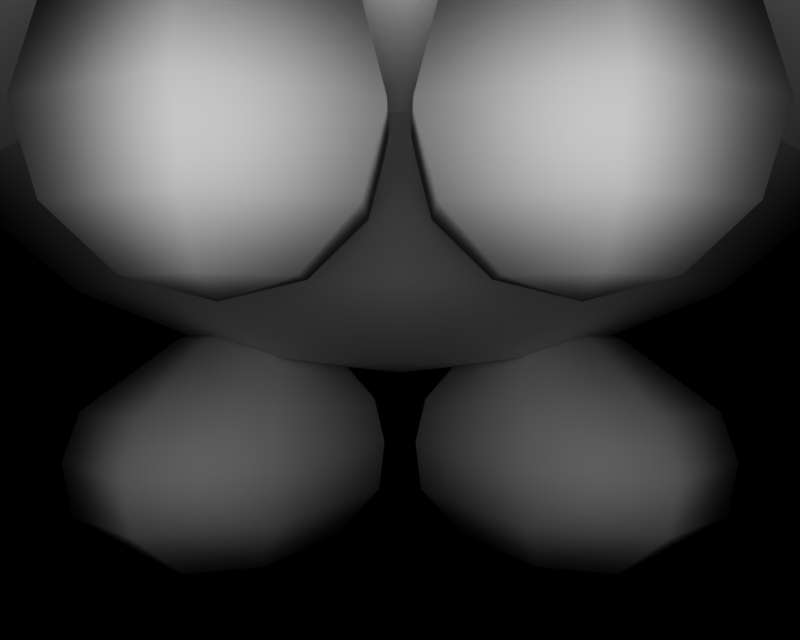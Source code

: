 # Source: BR_Snorunt-Shiny01.blend  (saved by Blender 2.66.1; exported with 4.5.12 LTS)
import bpy
from mathutils import Matrix  # noqa: F401  (used for matrix-valued properties, if any)

bpy.ops.wm.read_factory_settings(use_empty=True)
scene = bpy.context.scene
scene.name = '1'

# ---- collections
col_collection_1 = bpy.data.collections.new('Collection 1'); scene.collection.children.link(col_collection_1)

# ---- materials (node trees are filled in below, after node groups)
mat_mat_4 = bpy.data.materials.new('mat_4')
mat_mat_4.alpha_threshold = 0.0
mat_mat_4.specular_color = (0.5, 0.5, 0.5)
mat_mat_4.roughness = 0.5
mat_mat_2 = bpy.data.materials.new('mat_2')
mat_mat_2.alpha_threshold = 0.0
mat_mat_2.specular_color = (0.5, 0.5, 0.5)
mat_mat_2.roughness = 0.5
mat_mat_0 = bpy.data.materials.new('mat_0')
mat_mat_0.alpha_threshold = 0.0
mat_mat_0.specular_color = (0.5, 0.5, 0.5)
mat_mat_0.roughness = 0.5
mat_mat_3 = bpy.data.materials.new('mat_3')
mat_mat_3.alpha_threshold = 0.0
mat_mat_3.specular_color = (0.5, 0.5, 0.5)
mat_mat_3.roughness = 0.5
mat_mat_1 = bpy.data.materials.new('mat_1')
mat_mat_1.alpha_threshold = 0.0
mat_mat_1.specular_color = (0.5, 0.5, 0.5)
mat_mat_1.roughness = 0.5

# ---- material node trees

# ---- cameras
cam_camera_001 = bpy.data.cameras.new('Camera.001')
cam_camera_001.passepartout_alpha = 0.2
cam_camera_001.clip_end = 100.0
cam_camera_001.lens = 35.0
cam_camera_001.sensor_width = 32.0
cam_camera_001.sensor_height = 18.0
cam_camera_001.show_passepartout = False
cam_camera_001.show_safe_areas = True
cam_camera_001.dof.focus_distance = 0.0
cam_camera_001.dof.aperture_fstop = 128.0

# ---- lights
light_lamp = bpy.data.lights.new('Lamp', 'POINT')
light_lamp.transmission_factor = 0.0
light_lamp.energy = 114.0
light_lamp.shadow_buffer_clip_start = 0.5
light_lamp.shadow_soft_size = 1.0
light_lamp.shadow_maximum_resolution = 0.006
light_lamp.use_absolute_resolution = True
light_lamp.cycles.use_multiple_importance_sampling = False

# ---- meshes
me_yukiwarashi_mat_4 = bpy.data.meshes.new('yukiwarashi_mat_4')
me_yukiwarashi_mat_4.from_pydata([(-1e-06, 3.04, 2.008), (-1.22, 3.945, 1.472), (-1.398, 3.035, 1.637), (-1e-06, 3.945, 1.794), (1.22, 3.945, 1.472), (1.407, 3.032, 1.639)], [], [(0, 1, 2), (0, 3, 1), (3, 0, 4), (0, 5, 4)])
me_yukiwarashi_mat_4.polygons.foreach_set('use_smooth', [True] * 4)
_k = set([(0, 2), (0, 5), (1, 2), (1, 3), (3, 4), (4, 5)])
me_yukiwarashi_mat_4.attributes.new('sharp_edge', 'BOOLEAN', 'EDGE').data.foreach_set('value', [ (min(e.vertices), max(e.vertices)) in _k for e in me_yukiwarashi_mat_4.edges])
_uv = me_yukiwarashi_mat_4.uv_layers.new(name='UVTex')
_uv.uv.foreach_set('vector', [-3.25, 0.8758, 1.091, 1.151, 1.592, 0.8758, -3.25, 0.8758, -3.25, 0.876, 1.091, 1.151, -3.25, 0.876, -3.25, 0.8758, 1.091, 1.151, -3.25, 0.8758, 1.592, 0.8758, 1.091, 1.151])
me_yukiwarashi_mat_4.materials.append(mat_mat_4)
me_yukiwarashi_mat_4.use_remesh_preserve_volume = False
me_yukiwarashi_mat_4.use_remesh_preserve_attributes = False
me_yukiwarashi_mat_4.use_mirror_vertex_groups = False
me_yukiwarashi_mat_4.update()
me_yukiwarashi_mat_2 = bpy.data.meshes.new('yukiwarashi_mat_2')
me_yukiwarashi_mat_2.from_pydata([(0.0, 5.454, 1.017), (-0.3754, 5.884, 0.4065), (-0.7141, 5.454, 0.7965), (0.0, 5.884, 0.5354), (0.7141, 5.454, 0.7965), (0.3754, 5.884, 0.4065), (-0.6074, 5.884, 0.06903), (0.0, 6.096, -0.1395), (0.6074, 5.884, 0.06903), (0.6074, 5.884, -0.3481), (2.147, 3.04, 0.4972), (2.165, 3.04, -0.7762), (1.47, 3.04, -1.849), (0.3754, 5.884, -0.6855), (0.0, 5.884, -0.8144), (-0.3754, 5.884, -0.6855), (-0.6074, 5.884, -0.3481), (-1.47, 3.04, -1.849), (-2.165, 3.04, -0.7762), (-2.147, 3.04, 0.4972), (1e-06, 3.04, -2.253)], [], [(0, 1, 2), (0, 3, 1), (3, 0, 4), (4, 5, 3), (1, 6, 2), (1, 7, 6), (3, 7, 1), (3, 5, 7), (8, 7, 5), (8, 9, 7), (10, 9, 8), (10, 11, 9), (12, 9, 11), (12, 13, 9), (14, 13, 12), (14, 7, 13), (15, 7, 14), (15, 16, 7), (17, 16, 15), (17, 18, 16), (19, 16, 18), (19, 6, 16), (7, 16, 6), (9, 13, 7), (8, 5, 4), (14, 17, 15), (14, 20, 17), (12, 20, 14)])
me_yukiwarashi_mat_2.polygons.foreach_set('use_smooth', [True] * 28)
_k = set([(0, 2), (0, 4), (2, 6), (4, 8), (6, 19), (8, 10), (10, 11), (11, 12), (12, 20), (17, 18), (17, 20), (18, 19)])
me_yukiwarashi_mat_2.attributes.new('sharp_edge', 'BOOLEAN', 'EDGE').data.foreach_set('value', [ (min(e.vertices), max(e.vertices)) in _k for e in me_yukiwarashi_mat_2.edges])
_uv = me_yukiwarashi_mat_2.uv_layers.new(name='UVTex')
_uv.uv.foreach_set('vector', [0.5, -0.3324, 0.3811, 0.4429, 0.2739, -0.3324, 0.5, -0.3324, 0.5, 0.4429, 0.3811, 0.4429, 0.5, 0.4429, 0.5, -0.3324, 0.7261, -0.3324, 0.7261, -0.3324, 0.6189, 0.4429, 0.5, 0.4429, 0.3811, 0.4429, 0.3076, 0.4429, 0.2739, -0.3324, 0.3811, 0.4429, 0.5, 1.124, 0.3076, 0.4429, 0.5, 0.4429, 0.5, 1.124, 0.3811, 0.4429, 0.5, 0.4429, 0.6189, 0.4429, 0.5, 1.124, 0.6924, 0.4429, 0.5, 1.124, 0.6189, 0.4429, 0.6924, 0.4429, 0.6924, 0.4429, 0.5, 1.124, 1.125, 0.02687, 0.6924, 0.4429, 0.6924, 0.4429, 1.125, 0.02687, 1.125, 0.02687, 0.6924, 0.4429, 0.8863, 0.02687, 0.6924, 0.4429, 1.125, 0.02687, 0.8863, 0.02687, 0.6189, 0.4429, 0.6924, 0.4429, 0.5, 0.4429, 0.6189, 0.4429, 0.8863, 0.02687, 0.5, 0.4429, 0.5, 1.124, 0.6189, 0.4429, 0.3811, 0.4429, 0.5, 1.124, 0.5, 0.4429, 0.3811, 0.4429, 0.3076, 0.4429, 0.5, 1.124, 0.1137, 0.02687, 0.3076, 0.4429, 0.3811, 0.4429, 0.1137, 0.02687, -0.125, 0.02687, 0.3076, 0.4429, -0.125, 0.02687, 0.3076, 0.4429, -0.125, 0.02687, -0.125, 0.02687, 0.3076, 0.4429, 0.3076, 0.4429, 0.5, 1.124, 0.3076, 0.4429, 0.3076, 0.4429, 0.6924, 0.4429, 0.6189, 0.4429, 0.5, 1.124, 0.6924, 0.4429, 0.6189, 0.4429, 0.7261, -0.3324, 0.5, 0.4429, 0.1137, 0.02687, 0.3811, 0.4429, 0.5, 0.4429, 0.5, 0.02687, 0.1137, 0.02687, 0.8863, 0.02687, 0.5, 0.02687, 0.5, 0.4429])
me_yukiwarashi_mat_2.materials.append(mat_mat_2)
me_yukiwarashi_mat_2.use_remesh_preserve_volume = False
me_yukiwarashi_mat_2.use_remesh_preserve_attributes = False
me_yukiwarashi_mat_2.use_mirror_vertex_groups = False
me_yukiwarashi_mat_2.update()
me_yukiwarashi_mat_0 = bpy.data.meshes.new('yukiwarashi_mat_0')
me_yukiwarashi_mat_0.from_pydata([(-1.119, 0.000107, 0.3337), (-1.081, 0.000107, -0.2522), (-0.8931, 0.000107, -0.5078), (-0.8977, 0.000107, 0.5878), (-0.5892, 0.000107, -0.5636), (-0.5794, 0.000107, 0.4782), (-0.3539, 0.000107, -0.3633), (-0.3187, 0.000107, -0.04784), (-0.9971, 0.2397, -0.7376), (-1.3, 0.2397, -0.3107), (-1.352, 0.2397, 0.5861), (-0.9956, 0.2397, 0.9532), (-0.5036, 0.2397, 0.8134), (-0.1002, 0.2397, 0.0107), (-0.1489, 0.2397, -0.5103), (-0.5161, 0.2397, -0.8365), (-1.01, 0.4675, -0.7639), (-1.327, 0.4675, -0.3179), (-1.383, 0.4675, 0.6278), (-1.013, 0.4675, 1.019), (-0.4971, 0.4675, 0.8652), (-0.07338, 0.4675, 0.0179), (-0.1242, 0.4675, -0.5265), (-0.5078, 0.4675, -0.8672), (-0.9868, 0.6702, -0.7172), (-1.279, 0.6702, -0.3051), (-1.33, 0.6702, 0.5647), (-0.986, 0.6702, 0.9174), (-0.5115, 0.6702, 0.7841), (-0.1211, 0.6702, 0.005121), (-0.1681, 0.6702, -0.4978), (-0.5225, 0.6702, -0.8126), (-0.8608, 0.9603, -0.4536), (-1.019, 0.9603, -0.2356), (-1.026, 0.9603, 0.1633), (-0.8481, 0.9603, 0.4028), (-0.5743, 0.9603, 0.2843), (-0.3805, 0.9603, -0.0644), (-0.409, 0.9603, -0.3326), (-0.599, 0.9603, -0.5269), (0.8977, 0.000107, 0.5878), (1.081, 0.000107, -0.2522), (1.119, 0.000107, 0.3337), (0.8931, 0.000107, -0.5078), (0.5794, 0.000107, 0.4782), (0.5892, 0.000107, -0.5636), (0.3187, 0.000107, -0.04784), (0.3539, 0.000107, -0.3633), (0.9971, 0.2397, -0.7376), (1.3, 0.2397, -0.3107), (1.01, 0.4675, -0.7639), (1.327, 0.4675, -0.3179), (0.9868, 0.6702, -0.7172), (1.279, 0.6702, -0.3051), (0.8608, 0.9603, -0.4536), (1.019, 0.9603, -0.2356), (0.5161, 0.2397, -0.8365), (0.5078, 0.4675, -0.8672), (0.5225, 0.6702, -0.8126), (0.599, 0.9603, -0.5269), (0.1489, 0.2397, -0.5103), (0.1242, 0.4675, -0.5265), (0.1681, 0.6702, -0.4978), (0.409, 0.9603, -0.3326), (0.1002, 0.2397, 0.0107), (0.07338, 0.4675, 0.0179), (0.1211, 0.6702, 0.005121), (0.3805, 0.9603, -0.0644), (0.5036, 0.2397, 0.8134), (0.4971, 0.4675, 0.8652), (0.5115, 0.6702, 0.7841), (0.5743, 0.9603, 0.2843), (0.9956, 0.2397, 0.9532), (1.013, 0.4675, 1.019), (0.986, 0.6702, 0.9174), (0.8481, 0.9603, 0.4028), (1.352, 0.2397, 0.5861), (1.383, 0.4675, 0.6278), (1.33, 0.6702, 0.5647), (1.026, 0.9603, 0.1633), (-0.5, 1.167, 1.55), (-0.095, 1.35, 1.583), (-0.2662, 1.167, 1.675), (-0.5, 1.35, 1.367), (-0.7338, 1.167, 1.675), (-0.905, 1.35, 1.583), (-0.7338, 1.167, 1.925), (-0.905, 1.35, 2.017), (-0.5, 1.167, 2.05), (-0.5, 1.35, 2.233), (-0.2662, 1.167, 1.925), (-0.095, 1.35, 2.017), (-0.03235, 1.6, 1.55), (-0.5, 1.6, 1.3), (-0.9677, 1.6, 1.55), (-0.9677, 1.6, 2.05), (-0.5, 1.6, 2.3), (-0.03235, 1.6, 2.05), (-0.095, 1.85, 1.583), (-0.5, 1.85, 1.367), (-0.905, 1.85, 1.583), (-0.905, 1.85, 2.017), (-0.5, 1.85, 2.233), (-0.095, 1.85, 2.017), (-0.2662, 2.033, 1.675), (-0.5, 2.033, 1.55), (-0.7338, 2.033, 1.675), (-0.7338, 2.033, 1.925), (-0.5, 2.033, 2.05), (-0.2662, 2.033, 1.925), (0.095, 1.35, 1.583), (0.5, 1.167, 1.55), (0.2662, 1.167, 1.675), (0.5, 1.35, 1.367), (0.03235, 1.6, 1.55), (0.5, 1.6, 1.3), (0.095, 1.85, 1.583), (0.5, 1.85, 1.367), (0.2662, 2.033, 1.675), (0.5, 2.033, 1.55), (0.095, 1.35, 2.017), (0.2662, 1.167, 1.925), (0.03235, 1.6, 2.05), (0.095, 1.85, 2.017), (0.2662, 2.033, 1.925), (0.5, 1.35, 2.233), (0.5, 1.167, 2.05), (0.5, 1.6, 2.3), (0.5, 1.85, 2.233), (0.5, 2.033, 2.05), (0.905, 1.35, 2.017), (0.7338, 1.167, 1.925), (0.9677, 1.6, 2.05), (0.905, 1.85, 2.017), (0.7338, 2.033, 1.925), (0.905, 1.35, 1.583), (0.7338, 1.167, 1.675), (0.9677, 1.6, 1.55), (0.905, 1.85, 1.583), (0.7338, 2.033, 1.675), (-0.7, 1.106, -0.15), (0.7, 1.106, -0.15), (-0.5, 1.1, 1.8), (-0.5, 2.1, 1.8), (0.5, 1.1, 1.8), (0.5, 2.1, 1.8)], [], [(0, 1, 2), (3, 0, 2), (4, 3, 2), (4, 5, 3), (6, 5, 4), (6, 7, 5), (1, 8, 2), (1, 9, 8), (1, 0, 9), (0, 10, 9), (10, 0, 3), (3, 11, 10), (5, 11, 3), (5, 12, 11), (7, 12, 5), (7, 13, 12), (6, 13, 7), (6, 14, 13), (4, 14, 6), (4, 15, 14), (2, 15, 4), (2, 8, 15), (9, 16, 8), (9, 17, 16), (10, 17, 9), (10, 18, 17), (11, 18, 10), (11, 19, 18), (12, 19, 11), (12, 20, 19), (13, 20, 12), (13, 21, 20), (14, 21, 13), (14, 22, 21), (15, 22, 14), (15, 23, 22), (8, 23, 15), (8, 16, 23), (17, 24, 16), (17, 25, 24), (18, 25, 17), (18, 26, 25), (19, 26, 18), (19, 27, 26), (20, 27, 19), (20, 28, 27), (21, 28, 20), (21, 29, 28), (22, 29, 21), (22, 30, 29), (23, 30, 22), (23, 31, 30), (16, 31, 23), (16, 24, 31), (25, 32, 24), (25, 33, 32), (26, 33, 25), (26, 34, 33), (27, 34, 26), (27, 35, 34), (28, 35, 27), (28, 36, 35), (29, 36, 28), (29, 37, 36), (30, 37, 29), (30, 38, 37), (31, 38, 30), (31, 39, 38), (24, 39, 31), (24, 32, 39), (40, 41, 42), (40, 43, 41), (44, 43, 40), (44, 45, 43), (46, 45, 44), (46, 47, 45), (48, 41, 43), (48, 49, 41), (50, 49, 48), (50, 51, 49), (52, 51, 50), (52, 53, 51), (54, 53, 52), (54, 55, 53), (56, 43, 45), (56, 48, 43), (57, 48, 56), (57, 50, 48), (58, 50, 57), (58, 52, 50), (59, 52, 58), (59, 54, 52), (60, 45, 47), (60, 56, 45), (61, 56, 60), (61, 57, 56), (62, 57, 61), (62, 58, 57), (63, 58, 62), (63, 59, 58), (64, 47, 46), (64, 60, 47), (65, 60, 64), (65, 61, 60), (66, 61, 65), (66, 62, 61), (67, 62, 66), (67, 63, 62), (68, 46, 44), (68, 64, 46), (69, 64, 68), (69, 65, 64), (70, 65, 69), (70, 66, 65), (71, 66, 70), (71, 67, 66), (72, 44, 40), (72, 68, 44), (73, 68, 72), (73, 69, 68), (74, 69, 73), (74, 70, 69), (75, 70, 74), (75, 71, 70), (76, 40, 42), (76, 72, 40), (77, 72, 76), (77, 73, 72), (78, 73, 77), (78, 74, 73), (79, 74, 78), (79, 75, 74), (49, 42, 41), (49, 76, 42), (51, 76, 49), (51, 77, 76), (53, 77, 51), (53, 78, 77), (55, 78, 53), (55, 79, 78), (80, 81, 82), (80, 83, 81), (84, 83, 80), (84, 85, 83), (86, 85, 84), (86, 87, 85), (88, 87, 86), (88, 89, 87), (90, 89, 88), (90, 91, 89), (82, 91, 90), (82, 81, 91), (83, 92, 81), (83, 93, 92), (85, 93, 83), (85, 94, 93), (87, 94, 85), (87, 95, 94), (89, 95, 87), (89, 96, 95), (91, 96, 89), (91, 97, 96), (81, 97, 91), (81, 92, 97), (93, 98, 92), (93, 99, 98), (94, 99, 93), (94, 100, 99), (95, 100, 94), (95, 101, 100), (96, 101, 95), (96, 102, 101), (97, 102, 96), (97, 103, 102), (92, 103, 97), (92, 98, 103), (99, 104, 98), (99, 105, 104), (100, 105, 99), (100, 106, 105), (101, 106, 100), (101, 107, 106), (102, 107, 101), (102, 108, 107), (103, 108, 102), (103, 109, 108), (98, 109, 103), (98, 104, 109), (110, 111, 112), (110, 113, 111), (114, 113, 110), (114, 115, 113), (116, 115, 114), (116, 117, 115), (118, 117, 116), (118, 119, 117), (120, 112, 121), (120, 110, 112), (122, 110, 120), (122, 114, 110), (123, 114, 122), (123, 116, 114), (124, 116, 123), (124, 118, 116), (125, 121, 126), (125, 120, 121), (127, 120, 125), (127, 122, 120), (128, 122, 127), (128, 123, 122), (129, 123, 128), (129, 124, 123), (130, 126, 131), (130, 125, 126), (132, 125, 130), (132, 127, 125), (133, 127, 132), (133, 128, 127), (134, 128, 133), (134, 129, 128), (135, 131, 136), (135, 130, 131), (137, 130, 135), (137, 132, 130), (138, 132, 137), (138, 133, 132), (139, 133, 138), (139, 134, 133), (113, 136, 111), (113, 135, 136), (115, 135, 113), (115, 137, 135), (117, 137, 115), (117, 138, 137), (119, 138, 117), (119, 139, 138), (33, 140, 32), (33, 34, 140), (35, 140, 34), (35, 36, 140), (37, 140, 36), (37, 38, 140), (39, 140, 38), (39, 32, 140), (54, 141, 55), (54, 59, 141), (63, 141, 59), (63, 67, 141), (71, 141, 67), (71, 75, 141), (79, 141, 75), (79, 55, 141), (82, 142, 80), (82, 90, 142), (88, 142, 90), (88, 86, 142), (84, 142, 86), (84, 80, 142), (105, 143, 104), (105, 106, 143), (107, 143, 106), (107, 108, 143), (109, 143, 108), (109, 104, 143), (111, 144, 112), (111, 136, 144), (131, 144, 136), (131, 126, 144), (121, 144, 126), (121, 112, 144), (118, 145, 119), (118, 124, 145), (129, 145, 124), (129, 134, 145), (139, 145, 134), (139, 119, 145)])
me_yukiwarashi_mat_0.polygons.foreach_set('use_smooth', [True] * 276)
_uv = me_yukiwarashi_mat_0.uv_layers.new(name='UVTex')
_uv.uv.foreach_set('vector', [0.7151, 0.0, 0.7151, 0.0, 0.8042, 0.0, 0.5, 0.0, 0.7151, 0.0, 0.7151, 0.0, 0.5, 0.0, 0.5, 0.0, 0.7151, 0.0, 0.5, 0.0, 0.2849, 0.0, 0.5, 0.0, 0.2849, 0.0, 0.2849, 0.0, 0.5, 0.0, 0.2849, 0.0, 0.1958, 0.0, 0.2849, 0.0, 0.8042, 0.0, 0.8384, 0.2167, 0.7151, 0.0, 0.8042, 0.0, 0.9786, 0.2167, 0.8384, 0.2167, 0.9786, 0.2167, 0.8042, 0.0, 0.7151, 0.0, 0.7151, 0.0, 0.8384, 0.2167, 0.9786, 0.2167, 0.8384, 0.2167, 0.7151, 0.0, 0.5, 0.0, 0.5, 0.0, 0.5, 0.2167, 0.8384, 0.2167, 0.2849, 0.0, 0.5, 0.2167, 0.5, 0.0, 0.2849, 0.0, 0.1616, 0.2167, 0.5, 0.2167, 0.1958, 0.0, 0.1616, 0.2167, 0.2849, 0.0, 0.1958, 0.0, 0.02143, 0.2167, 0.1616, 0.2167, 0.2849, 0.0, 0.02143, 0.2167, 0.1958, 0.0, 0.2849, 0.0, 0.1616, 0.2167, 0.02143, 0.2167, 0.5, 0.0, 0.1616, 0.2167, 0.2849, 0.0, 0.5, 0.0, 0.5, 0.2167, 0.1616, 0.2167, 0.7151, 0.0, 0.5, 0.2167, 0.5, 0.0, 0.7151, 0.0, 0.8384, 0.2167, 0.5, 0.2167, 0.9786, 0.2167, 0.8536, 0.4227, 0.8384, 0.2167, 0.9786, 0.2167, 1.0, 0.4227, 0.8536, 0.4227, 0.8384, 0.2167, 1.0, 0.4227, 0.9786, 0.2167, 0.8384, 0.2167, 0.8536, 0.4227, 1.0, 0.4227, 0.5, 0.2167, 0.8536, 0.4227, 0.8384, 0.2167, 0.5, 0.2167, 0.5, 0.4227, 0.8536, 0.4227, 0.1616, 0.2167, 0.5, 0.4227, 0.5, 0.2167, 0.1616, 0.2167, 0.1464, 0.4227, 0.5, 0.4227, 0.02143, 0.2167, 0.1464, 0.4227, 0.1616, 0.2167, 0.02143, 0.2167, 0.0, 0.4227, 0.1464, 0.4227, 0.1616, 0.2167, 0.0, 0.4227, 0.02143, 0.2167, 0.1616, 0.2167, 0.1464, 0.4227, 0.0, 0.4227, 0.5, 0.2167, 0.1464, 0.4227, 0.1616, 0.2167, 0.5, 0.2167, 0.5, 0.4227, 0.1464, 0.4227, 0.8384, 0.2167, 0.5, 0.4227, 0.5, 0.2167, 0.8384, 0.2167, 0.8536, 0.4227, 0.5, 0.4227, 1.0, 0.4227, 0.8266, 0.6287, 0.8536, 0.4227, 1.0, 0.4227, 0.9619, 0.6287, 0.8266, 0.6287, 0.8536, 0.4227, 0.9619, 0.6287, 1.0, 0.4227, 0.8536, 0.4227, 0.8266, 0.6287, 0.9619, 0.6287, 0.5, 0.4227, 0.8266, 0.6287, 0.8536, 0.4227, 0.5, 0.4227, 0.5, 0.6287, 0.8266, 0.6287, 0.1464, 0.4227, 0.5, 0.6287, 0.5, 0.4227, 0.1464, 0.4227, 0.1734, 0.6287, 0.5, 0.6287, 0.0, 0.4227, 0.1734, 0.6287, 0.1464, 0.4227, 0.0, 0.4227, 0.03806, 0.6287, 0.1734, 0.6287, 0.1464, 0.4227, 0.03806, 0.6287, 0.0, 0.4227, 0.1464, 0.4227, 0.1734, 0.6287, 0.03806, 0.6287, 0.5, 0.4227, 0.1734, 0.6287, 0.1464, 0.4227, 0.5, 0.4227, 0.5, 0.6287, 0.1734, 0.6287, 0.8536, 0.4227, 0.5, 0.6287, 0.5, 0.4227, 0.8536, 0.4227, 0.8266, 0.6287, 0.5, 0.6287, 0.9619, 0.6287, 0.6353, 0.959, 0.8266, 0.6287, 0.9619, 0.6287, 0.6913, 0.959, 0.6353, 0.959, 0.8266, 0.6287, 0.6913, 0.959, 0.9619, 0.6287, 0.8266, 0.6287, 0.6353, 0.959, 0.6913, 0.959, 0.5, 0.6287, 0.6353, 0.959, 0.8266, 0.6287, 0.5, 0.6287, 0.5, 0.959, 0.6353, 0.959, 0.1734, 0.6287, 0.5, 0.959, 0.5, 0.6287, 0.1734, 0.6287, 0.3647, 0.959, 0.5, 0.959, 0.03806, 0.6287, 0.3647, 0.959, 0.1734, 0.6287, 0.03806, 0.6287, 0.3087, 0.959, 0.3647, 0.959, 0.1734, 0.6287, 0.3087, 0.959, 0.03806, 0.6287, 0.1734, 0.6287, 0.3647, 0.959, 0.3087, 0.959, 0.5, 0.6287, 0.3647, 0.959, 0.1734, 0.6287, 0.5, 0.6287, 0.5, 0.959, 0.3647, 0.959, 0.8266, 0.6287, 0.5, 0.959, 0.5, 0.6287, 0.8266, 0.6287, 0.6353, 0.959, 0.5, 0.959, 0.5, 0.0, 0.8042, 0.0, 0.7151, 0.0, 0.5, 0.0, 0.7151, 0.0, 0.8042, 0.0, 0.2849, 0.0, 0.7151, 0.0, 0.5, 0.0, 0.2849, 0.0, 0.5, 0.0, 0.7151, 0.0, 0.1958, 0.0, 0.5, 0.0, 0.2849, 0.0, 0.1958, 0.0, 0.2849, 0.0, 0.5, 0.0, 0.8384, 0.2167, 0.8042, 0.0, 0.7151, 0.0, 0.8384, 0.2167, 0.9786, 0.2167, 0.8042, 0.0, 0.8536, 0.4227, 0.9786, 0.2167, 0.8384, 0.2167, 0.8536, 0.4227, 1.0, 0.4227, 0.9786, 0.2167, 0.8266, 0.6287, 1.0, 0.4227, 0.8536, 0.4227, 0.8266, 0.6287, 0.9619, 0.6287, 1.0, 0.4227, 0.6353, 0.959, 0.9619, 0.6287, 0.8266, 0.6287, 0.6353, 0.959, 0.6913, 0.959, 0.9619, 0.6287, 0.5, 0.2167, 0.7151, 0.0, 0.5, 0.0, 0.5, 0.2167, 0.8384, 0.2167, 0.7151, 0.0, 0.5, 0.4227, 0.8384, 0.2167, 0.5, 0.2167, 0.5, 0.4227, 0.8536, 0.4227, 0.8384, 0.2167, 0.5, 0.6287, 0.8536, 0.4227, 0.5, 0.4227, 0.5, 0.6287, 0.8266, 0.6287, 0.8536, 0.4227, 0.5, 0.959, 0.8266, 0.6287, 0.5, 0.6287, 0.5, 0.959, 0.6353, 0.959, 0.8266, 0.6287, 0.1616, 0.2167, 0.5, 0.0, 0.2849, 0.0, 0.1616, 0.2167, 0.5, 0.2167, 0.5, 0.0, 0.1464, 0.4227, 0.5, 0.2167, 0.1616, 0.2167, 0.1464, 0.4227, 0.5, 0.4227, 0.5, 0.2167, 0.1734, 0.6287, 0.5, 0.4227, 0.1464, 0.4227, 0.1734, 0.6287, 0.5, 0.6287, 0.5, 0.4227, 0.3647, 0.959, 0.5, 0.6287, 0.1734, 0.6287, 0.3647, 0.959, 0.5, 0.959, 0.5, 0.6287, 0.02143, 0.2167, 0.2849, 0.0, 0.1958, 0.0, 0.02143, 0.2167, 0.1616, 0.2167, 0.2849, 0.0, 0.0, 0.4227, 0.1616, 0.2167, 0.02143, 0.2167, 0.0, 0.4227, 0.1464, 0.4227, 0.1616, 0.2167, 0.03806, 0.6287, 0.1464, 0.4227, 0.0, 0.4227, 0.03806, 0.6287, 0.1734, 0.6287, 0.1464, 0.4227, 0.3087, 0.959, 0.1734, 0.6287, 0.03806, 0.6287, 0.3087, 0.959, 0.3647, 0.959, 0.1734, 0.6287, 0.1616, 0.2167, 0.1958, 0.0, 0.2849, 0.0, 0.1616, 0.2167, 0.02143, 0.2167, 0.1958, 0.0, 0.1464, 0.4227, 0.02143, 0.2167, 0.1616, 0.2167, 0.1464, 0.4227, 0.0, 0.4227, 0.02143, 0.2167, 0.1734, 0.6287, 0.0, 0.4227, 0.1464, 0.4227, 0.1734, 0.6287, 0.03806, 0.6287, 0.0, 0.4227, 0.3647, 0.959, 0.03806, 0.6287, 0.1734, 0.6287, 0.3647, 0.959, 0.3087, 0.959, 0.03806, 0.6287, 0.5, 0.2167, 0.2849, 0.0, 0.5, 0.0, 0.5, 0.2167, 0.1616, 0.2167, 0.2849, 0.0, 0.5, 0.4227, 0.1616, 0.2167, 0.5, 0.2167, 0.5, 0.4227, 0.1464, 0.4227, 0.1616, 0.2167, 0.5, 0.6287, 0.1464, 0.4227, 0.5, 0.4227, 0.5, 0.6287, 0.1734, 0.6287, 0.1464, 0.4227, 0.5, 0.959, 0.1734, 0.6287, 0.5, 0.6287, 0.5, 0.959, 0.3647, 0.959, 0.1734, 0.6287, 0.8384, 0.2167, 0.5, 0.0, 0.7151, 0.0, 0.8384, 0.2167, 0.5, 0.2167, 0.5, 0.0, 0.8536, 0.4227, 0.5, 0.2167, 0.8384, 0.2167, 0.8536, 0.4227, 0.5, 0.4227, 0.5, 0.2167, 0.8266, 0.6287, 0.5, 0.4227, 0.8536, 0.4227, 0.8266, 0.6287, 0.5, 0.6287, 0.5, 0.4227, 0.6353, 0.959, 0.5, 0.6287, 0.8266, 0.6287, 0.6353, 0.959, 0.5, 0.959, 0.5, 0.6287, 0.9786, 0.2167, 0.7151, 0.0, 0.8042, 0.0, 0.9786, 0.2167, 0.8384, 0.2167, 0.7151, 0.0, 1.0, 0.4227, 0.8384, 0.2167, 0.9786, 0.2167, 1.0, 0.4227, 0.8536, 0.4227, 0.8384, 0.2167, 0.9619, 0.6287, 0.8536, 0.4227, 1.0, 0.4227, 0.9619, 0.6287, 0.8266, 0.6287, 0.8536, 0.4227, 0.6913, 0.959, 0.8266, 0.6287, 0.9619, 0.6287, 0.6913, 0.959, 0.6353, 0.959, 0.8266, 0.6287, 0.75, 0.06699, 0.7165, 0.25, 0.625, 0.06699, 0.75, 0.06699, 0.933, 0.25, 0.7165, 0.25, 0.625, 0.06699, 0.933, 0.25, 0.75, 0.06699, 0.625, 0.06699, 0.7165, 0.25, 0.933, 0.25, 0.375, 0.06699, 0.7165, 0.25, 0.625, 0.06699, 0.375, 0.06699, 0.2835, 0.25, 0.7165, 0.25, 0.25, 0.06699, 0.2835, 0.25, 0.375, 0.06699, 0.25, 0.06699, 0.06699, 0.25, 0.2835, 0.25, 0.375, 0.06699, 0.06699, 0.25, 0.25, 0.06699, 0.375, 0.06699, 0.2835, 0.25, 0.06699, 0.25, 0.625, 0.06699, 0.2835, 0.25, 0.375, 0.06699, 0.625, 0.06699, 0.7165, 0.25, 0.2835, 0.25, 0.933, 0.25, 0.75, 0.5, 0.7165, 0.25, 0.933, 0.25, 1.0, 0.5, 0.75, 0.5, 0.7165, 0.25, 1.0, 0.5, 0.933, 0.25, 0.7165, 0.25, 0.75, 0.5, 1.0, 0.5, 0.2835, 0.25, 0.75, 0.5, 0.7165, 0.25, 0.2835, 0.25, 0.25, 0.5, 0.75, 0.5, 0.06699, 0.25, 0.25, 0.5, 0.2835, 0.25, 0.06699, 0.25, 0.0, 0.5, 0.25, 0.5, 0.2835, 0.25, 0.0, 0.5, 0.06699, 0.25, 0.2835, 0.25, 0.25, 0.5, 0.0, 0.5, 0.7165, 0.25, 0.25, 0.5, 0.2835, 0.25, 0.7165, 0.25, 0.75, 0.5, 0.25, 0.5, 1.0, 0.5, 0.7165, 0.75, 0.75, 0.5, 1.0, 0.5, 0.933, 0.75, 0.7165, 0.75, 0.75, 0.5, 0.933, 0.75, 1.0, 0.5, 0.75, 0.5, 0.7165, 0.75, 0.933, 0.75, 0.25, 0.5, 0.7165, 0.75, 0.75, 0.5, 0.25, 0.5, 0.2835, 0.75, 0.7165, 0.75, 0.0, 0.5, 0.2835, 0.75, 0.25, 0.5, 0.0, 0.5, 0.06699, 0.75, 0.2835, 0.75, 0.25, 0.5, 0.06699, 0.75, 0.0, 0.5, 0.25, 0.5, 0.2835, 0.75, 0.06699, 0.75, 0.75, 0.5, 0.2835, 0.75, 0.25, 0.5, 0.75, 0.5, 0.7165, 0.75, 0.2835, 0.75, 0.933, 0.75, 0.625, 0.933, 0.7165, 0.75, 0.933, 0.75, 0.75, 0.933, 0.625, 0.933, 0.7165, 0.75, 0.75, 0.933, 0.933, 0.75, 0.7165, 0.75, 0.625, 0.933, 0.75, 0.933, 0.2835, 0.75, 0.625, 0.933, 0.7165, 0.75, 0.2835, 0.75, 0.375, 0.933, 0.625, 0.933, 0.06699, 0.75, 0.375, 0.933, 0.2835, 0.75, 0.06699, 0.75, 0.25, 0.933, 0.375, 0.933, 0.2835, 0.75, 0.25, 0.933, 0.06699, 0.75, 0.2835, 0.75, 0.375, 0.933, 0.25, 0.933, 0.7165, 0.75, 0.375, 0.933, 0.2835, 0.75, 0.7165, 0.75, 0.625, 0.933, 0.375, 0.933, 0.7165, 0.25, 0.75, 0.06699, 0.625, 0.06699, 0.7165, 0.25, 0.933, 0.25, 0.75, 0.06699, 0.75, 0.5, 0.933, 0.25, 0.7165, 0.25, 0.75, 0.5, 1.0, 0.5, 0.933, 0.25, 0.7165, 0.75, 1.0, 0.5, 0.75, 0.5, 0.7165, 0.75, 0.933, 0.75, 1.0, 0.5, 0.625, 0.933, 0.933, 0.75, 0.7165, 0.75, 0.625, 0.933, 0.75, 0.933, 0.933, 0.75, 0.2835, 0.25, 0.625, 0.06699, 0.375, 0.06699, 0.2835, 0.25, 0.7165, 0.25, 0.625, 0.06699, 0.25, 0.5, 0.7165, 0.25, 0.2835, 0.25, 0.25, 0.5, 0.75, 0.5, 0.7165, 0.25, 0.2835, 0.75, 0.75, 0.5, 0.25, 0.5, 0.2835, 0.75, 0.7165, 0.75, 0.75, 0.5, 0.375, 0.933, 0.7165, 0.75, 0.2835, 0.75, 0.375, 0.933, 0.625, 0.933, 0.7165, 0.75, 0.06699, 0.25, 0.375, 0.06699, 0.25, 0.06699, 0.06699, 0.25, 0.2835, 0.25, 0.375, 0.06699, 0.0, 0.5, 0.2835, 0.25, 0.06699, 0.25, 0.0, 0.5, 0.25, 0.5, 0.2835, 0.25, 0.06699, 0.75, 0.25, 0.5, 0.0, 0.5, 0.06699, 0.75, 0.2835, 0.75, 0.25, 0.5, 0.25, 0.933, 0.2835, 0.75, 0.06699, 0.75, 0.25, 0.933, 0.375, 0.933, 0.2835, 0.75, 0.2835, 0.25, 0.25, 0.06699, 0.375, 0.06699, 0.2835, 0.25, 0.06699, 0.25, 0.25, 0.06699, 0.25, 0.5, 0.06699, 0.25, 0.2835, 0.25, 0.25, 0.5, 0.0, 0.5, 0.06699, 0.25, 0.2835, 0.75, 0.0, 0.5, 0.25, 0.5, 0.2835, 0.75, 0.06699, 0.75, 0.0, 0.5, 0.375, 0.933, 0.06699, 0.75, 0.2835, 0.75, 0.375, 0.933, 0.25, 0.933, 0.06699, 0.75, 0.7165, 0.25, 0.375, 0.06699, 0.625, 0.06699, 0.7165, 0.25, 0.2835, 0.25, 0.375, 0.06699, 0.75, 0.5, 0.2835, 0.25, 0.7165, 0.25, 0.75, 0.5, 0.25, 0.5, 0.2835, 0.25, 0.7165, 0.75, 0.25, 0.5, 0.75, 0.5, 0.7165, 0.75, 0.2835, 0.75, 0.25, 0.5, 0.625, 0.933, 0.2835, 0.75, 0.7165, 0.75, 0.625, 0.933, 0.375, 0.933, 0.2835, 0.75, 0.933, 0.25, 0.625, 0.06699, 0.75, 0.06699, 0.933, 0.25, 0.7165, 0.25, 0.625, 0.06699, 1.0, 0.5, 0.7165, 0.25, 0.933, 0.25, 1.0, 0.5, 0.75, 0.5, 0.7165, 0.25, 0.933, 0.75, 0.75, 0.5, 1.0, 0.5, 0.933, 0.75, 0.7165, 0.75, 0.75, 0.5, 0.75, 0.933, 0.7165, 0.75, 0.933, 0.75, 0.75, 0.933, 0.625, 0.933, 0.7165, 0.75, 0.6913, 0.959, 0.5, 1.0, 0.6353, 0.959, 0.6913, 0.959, 0.6353, 0.959, 0.5, 1.0, 0.5, 0.959, 0.5, 1.0, 0.6353, 0.959, 0.5, 0.959, 0.3647, 0.959, 0.5, 1.0, 0.3087, 0.959, 0.5, 1.0, 0.3647, 0.959, 0.3087, 0.959, 0.3647, 0.959, 0.5, 1.0, 0.5, 0.959, 0.5, 1.0, 0.3647, 0.959, 0.5, 0.959, 0.6353, 0.959, 0.5, 1.0, 0.6353, 0.959, 0.5, 1.0, 0.6913, 0.959, 0.6353, 0.959, 0.5, 0.959, 0.5, 1.0, 0.3647, 0.959, 0.5, 1.0, 0.5, 0.959, 0.3647, 0.959, 0.3087, 0.959, 0.5, 1.0, 0.3647, 0.959, 0.5, 1.0, 0.3087, 0.959, 0.3647, 0.959, 0.5, 0.959, 0.5, 1.0, 0.6353, 0.959, 0.5, 1.0, 0.5, 0.959, 0.6353, 0.959, 0.6913, 0.959, 0.5, 1.0, 0.625, 0.06699, 0.5, 0.0, 0.75, 0.06699, 0.625, 0.06699, 0.375, 0.06699, 0.5, 0.0, 0.25, 0.06699, 0.5, 0.0, 0.375, 0.06699, 0.25, 0.06699, 0.375, 0.06699, 0.5, 0.0, 0.625, 0.06699, 0.5, 0.0, 0.375, 0.06699, 0.625, 0.06699, 0.75, 0.06699, 0.5, 0.0, 0.75, 0.933, 0.5, 1.0, 0.625, 0.933, 0.75, 0.933, 0.625, 0.933, 0.5, 1.0, 0.375, 0.933, 0.5, 1.0, 0.625, 0.933, 0.375, 0.933, 0.25, 0.933, 0.5, 1.0, 0.375, 0.933, 0.5, 1.0, 0.25, 0.933, 0.375, 0.933, 0.625, 0.933, 0.5, 1.0, 0.75, 0.06699, 0.5, 0.0, 0.625, 0.06699, 0.75, 0.06699, 0.625, 0.06699, 0.5, 0.0, 0.375, 0.06699, 0.5, 0.0, 0.625, 0.06699, 0.375, 0.06699, 0.25, 0.06699, 0.5, 0.0, 0.375, 0.06699, 0.5, 0.0, 0.25, 0.06699, 0.375, 0.06699, 0.625, 0.06699, 0.5, 0.0, 0.625, 0.933, 0.5, 1.0, 0.75, 0.933, 0.625, 0.933, 0.375, 0.933, 0.5, 1.0, 0.25, 0.933, 0.5, 1.0, 0.375, 0.933, 0.25, 0.933, 0.375, 0.933, 0.5, 1.0, 0.625, 0.933, 0.5, 1.0, 0.375, 0.933, 0.625, 0.933, 0.75, 0.933, 0.5, 1.0])
me_yukiwarashi_mat_0.materials.append(mat_mat_0)
me_yukiwarashi_mat_0.use_remesh_preserve_volume = False
me_yukiwarashi_mat_0.use_remesh_preserve_attributes = False
me_yukiwarashi_mat_0.use_mirror_vertex_groups = False
me_yukiwarashi_mat_0.update()
me_yukiwarashi_mat_3 = bpy.data.meshes.new('yukiwarashi_mat_3')
me_yukiwarashi_mat_3.from_pydata([(2.263, 2.155, 0.4965), (1.21, 1.653, 1.35), (1.957, 1.653, 0.4107), (1.387, 2.155, 1.584), (1.407, 3.032, 1.639), (-1e-06, 2.155, 1.93), (-1e-06, 3.04, 2.008), (-1.398, 3.035, 1.637), (-1.387, 2.155, 1.584), (-1.21, 1.653, 1.35), (-2.263, 2.155, 0.4965), (-1.957, 1.653, 0.4107), (2.147, 3.04, 0.4972), (-2.147, 3.04, 0.4972), (-1e-06, 1.653, 1.665)], [], [(0, 1, 2), (0, 3, 1), (3, 0, 4), (4, 5, 3), (6, 5, 4), (6, 7, 5), (8, 5, 7), (8, 9, 5), (10, 9, 8), (10, 11, 9), (0, 12, 4), (7, 10, 8), (7, 13, 10), (5, 1, 3), (5, 14, 1), (9, 14, 5)])
me_yukiwarashi_mat_3.polygons.foreach_set('use_smooth', [True] * 16)
_k = set([(0, 2), (0, 12), (1, 2), (1, 14), (4, 6), (4, 12), (6, 7), (7, 13), (9, 11), (9, 14), (10, 11), (10, 13)])
me_yukiwarashi_mat_3.attributes.new('sharp_edge', 'BOOLEAN', 'EDGE').data.foreach_set('value', [ (min(e.vertices), max(e.vertices)) in _k for e in me_yukiwarashi_mat_3.edges])
_uv = me_yukiwarashi_mat_3.uv_layers.new(name='UVTex')
_uv.uv.foreach_set('vector', [1.105, 0.3154, 0.8589, -0.1147, 1.051, -0.104, 1.105, 0.3154, 0.8925, 0.3121, 0.8589, -0.1147, 0.8925, 0.3121, 1.105, 0.3154, 0.917, 0.9814, 0.917, 0.9814, 0.4998, 0.3277, 0.8925, 0.3121, 0.4998, 0.978, 0.4998, 0.3277, 0.917, 0.9814, 0.4998, 0.978, 0.07925, 0.966, 0.4998, 0.3277, 0.1069, 0.3119, 0.4998, 0.3277, 0.07925, 0.966, 0.1069, 0.3119, 0.1404, -0.1146, 0.4998, 0.3277, -0.1205, 0.3154, 0.1404, -0.1146, 0.1069, 0.3119, -0.1205, 0.3154, -0.03981, -0.1194, 0.1404, -0.1146, 1.105, 0.3154, 1.108, 0.9766, 0.917, 0.9814, 0.07925, 0.966, -0.1205, 0.3154, 0.1069, 0.3119, 0.07925, 0.966, -0.126, 0.966, -0.1205, 0.3154, 0.4998, 0.3277, 0.8589, -0.1147, 0.8925, 0.3121, 0.4998, 0.3277, 0.4998, -0.1147, 0.8589, -0.1147, 0.1404, -0.1146, 0.4998, -0.1147, 0.4998, 0.3277])
me_yukiwarashi_mat_3.materials.append(mat_mat_3)
me_yukiwarashi_mat_3.use_remesh_preserve_volume = False
me_yukiwarashi_mat_3.use_remesh_preserve_attributes = False
me_yukiwarashi_mat_3.use_mirror_vertex_groups = False
me_yukiwarashi_mat_3.update()
me_yukiwarashi_mat_1 = bpy.data.meshes.new('yukiwarashi_mat_1')
me_yukiwarashi_mat_1.from_pydata([(-0.8979, 1.182, -1.209), (0.0, 0.8851, -0.8344), (-0.4721, 0.8851, -0.7017), (0.0, 1.182, -1.461), (-1.21, 1.653, -1.58), (1e-06, 1.653, -1.92), (-1.398, 2.155, -1.805), (1e-06, 2.155, -2.198), (-1.47, 3.04, -1.849), (1e-06, 3.04, -2.253), (-1.453, 1.182, -0.5479), (-0.7638, 0.8851, -0.3542), (-1.957, 1.653, -0.6897), (-2.263, 2.155, -0.7756), (-2.165, 3.04, -0.7762), (-1.453, 1.182, 0.2689), (-0.7638, 0.8851, 0.0752), (-1.957, 1.653, 0.4107), (-2.263, 2.155, 0.4965), (-2.147, 3.04, 0.4972), (-0.8979, 1.182, 0.9661), (-0.4721, 0.8851, 0.4417), (-1.21, 1.653, 1.35), (0.0, 1.182, 1.227), (0.0, 0.8851, 0.579), (-1e-06, 1.653, 1.665), (0.8979, 1.182, 0.9661), (0.4721, 0.8851, 0.4417), (1.21, 1.653, 1.35), (1.453, 1.182, 0.2689), (0.7638, 0.8851, 0.0752), (1.957, 1.653, 0.4107), (1.453, 1.182, -0.5479), (0.7638, 0.8851, -0.3542), (1.957, 1.653, -0.6897), (2.263, 2.155, -0.7756), (2.263, 2.155, 0.4965), (2.165, 3.04, -0.7762), (2.147, 3.04, 0.4972), (0.8979, 1.182, -1.209), (0.4721, 0.8851, -0.7017), (1.21, 1.653, -1.58), (1.398, 2.155, -1.805), (1.47, 3.04, -1.849), (1.22, 3.945, 1.472), (1.407, 3.032, 1.639), (0.9828, 4.766, 1.154), (0.6074, 5.884, 0.06903), (0.7141, 5.454, 0.7965), (0.0, 5.454, 1.017), (-1e-06, 4.766, 1.427), (-0.9828, 4.766, 1.154), (-1.22, 3.945, 1.472), (-1.398, 3.035, 1.637), (-1e-06, 3.945, 1.794), (-0.6074, 5.884, 0.06903), (-0.7141, 5.454, 0.7965), (0.0, 0.7889, -0.1395)], [], [(0, 1, 2), (0, 3, 1), (3, 0, 4), (4, 5, 3), (6, 5, 4), (6, 7, 5), (8, 7, 6), (8, 9, 7), (10, 2, 11), (10, 0, 2), (12, 0, 10), (4, 0, 12), (13, 4, 12), (13, 6, 4), (14, 6, 13), (14, 8, 6), (15, 11, 16), (15, 10, 11), (17, 10, 15), (17, 12, 10), (18, 12, 17), (18, 13, 12), (19, 13, 18), (19, 14, 13), (20, 16, 21), (20, 15, 16), (22, 15, 20), (22, 17, 15), (23, 21, 24), (23, 20, 21), (25, 20, 23), (25, 22, 20), (26, 24, 27), (26, 23, 24), (28, 23, 26), (28, 25, 23), (29, 27, 30), (29, 26, 27), (31, 26, 29), (31, 28, 26), (32, 30, 33), (32, 29, 30), (34, 29, 32), (34, 31, 29), (35, 31, 34), (35, 36, 31), (37, 36, 35), (37, 38, 36), (39, 33, 40), (39, 32, 33), (41, 32, 39), (41, 34, 32), (42, 34, 41), (42, 35, 34), (43, 35, 42), (43, 37, 35), (3, 40, 1), (3, 39, 40), (5, 39, 3), (5, 41, 39), (7, 41, 5), (7, 42, 41), (9, 42, 7), (9, 43, 42), (38, 44, 45), (38, 46, 44), (47, 46, 38), (47, 48, 46), (49, 46, 48), (49, 50, 46), (51, 50, 49), (51, 52, 50), (19, 52, 51), (19, 53, 52), (50, 44, 46), (50, 54, 44), (52, 54, 50), (51, 55, 19), (51, 56, 55), (49, 56, 51), (1, 57, 2), (1, 40, 57), (33, 57, 40), (33, 30, 57), (27, 57, 30), (27, 24, 57), (21, 57, 24), (21, 16, 57), (11, 57, 16), (11, 2, 57)])
me_yukiwarashi_mat_1.polygons.foreach_set('use_smooth', [True] * 90)
_k = set([(8, 9), (8, 14), (9, 43), (14, 19), (17, 18), (17, 22), (18, 19), (19, 53), (19, 55), (22, 25), (25, 28), (28, 31), (31, 36), (36, 38), (37, 38), (37, 43), (38, 45), (38, 47), (44, 45), (44, 54), (47, 48), (48, 49), (49, 56), (52, 53), (52, 54), (55, 56)])
me_yukiwarashi_mat_1.attributes.new('sharp_edge', 'BOOLEAN', 'EDGE').data.foreach_set('value', [ (min(e.vertices), max(e.vertices)) in _k for e in me_yukiwarashi_mat_1.edges])
_uv = me_yukiwarashi_mat_1.uv_layers.new(name='UVTex')
_uv.uv.foreach_set('vector', [0.7548, 0.07699, 0.6669, 0.01883, 0.6357, 0.01883, 0.7548, 0.07699, 0.8141, 0.07699, 0.6669, 0.01883, 0.8141, 0.07699, 0.7548, 0.07699, 0.8419, 0.169, 0.8419, 0.169, 0.9218, 0.169, 0.8141, 0.07699, 0.8947, 0.2672, 0.9218, 0.169, 0.8419, 0.169, 0.8947, 0.2672, 0.987, 0.2672, 0.9218, 0.169, 0.9052, 0.4404, 0.987, 0.2672, 0.8947, 0.2672, 0.9052, 0.4404, 1.0, 0.4404, 0.987, 0.2672, 0.5996, 0.07699, 0.6357, 0.01883, 0.5541, 0.01883, 0.5996, 0.07699, 0.7548, 0.07699, 0.6357, 0.01883, 0.6329, 0.169, 0.7548, 0.07699, 0.5996, 0.07699, 0.8419, 0.169, 0.7548, 0.07699, 0.6329, 0.169, 0.6531, 0.2672, 0.8419, 0.169, 0.6329, 0.169, 0.6531, 0.2672, 0.8947, 0.2672, 0.8419, 0.169, 0.6571, 0.4404, 0.8947, 0.2672, 0.6531, 0.2672, 0.6571, 0.4404, 0.9052, 0.4404, 0.8947, 0.2672, 0.4078, 0.07699, 0.5541, 0.01883, 0.4533, 0.01883, 0.4078, 0.07699, 0.5996, 0.07699, 0.5541, 0.01883, 0.3745, 0.169, 0.5996, 0.07699, 0.4078, 0.07699, 0.3745, 0.169, 0.6329, 0.169, 0.5996, 0.07699, 0.3543, 0.2672, 0.6329, 0.169, 0.3745, 0.169, 0.3543, 0.2672, 0.6531, 0.2672, 0.6329, 0.169, 0.3503, 0.4404, 0.6531, 0.2672, 0.3543, 0.2672, 0.3503, 0.4404, 0.6571, 0.4404, 0.6531, 0.2672, 0.2441, 0.07699, 0.4533, 0.01883, 0.3672, 0.01883, 0.2441, 0.07699, 0.4078, 0.07699, 0.4533, 0.01883, 0.154, 0.169, 0.4078, 0.07699, 0.2441, 0.07699, 0.154, 0.169, 0.3745, 0.169, 0.4078, 0.07699, 0.1828, 0.07699, 0.3672, 0.01883, 0.335, 0.01883, 0.1828, 0.07699, 0.2441, 0.07699, 0.3672, 0.01883, 0.07993, 0.169, 0.2441, 0.07699, 0.1828, 0.07699, 0.07993, 0.169, 0.154, 0.169, 0.2441, 0.07699, 0.2441, 0.07699, 0.335, 0.01883, 0.3672, 0.01883, 0.2441, 0.07699, 0.1828, 0.07699, 0.335, 0.01883, 0.154, 0.169, 0.1828, 0.07699, 0.2441, 0.07699, 0.154, 0.169, 0.07993, 0.169, 0.1828, 0.07699, 0.4078, 0.07699, 0.3672, 0.01883, 0.4533, 0.01883, 0.4078, 0.07699, 0.2441, 0.07699, 0.3672, 0.01883, 0.3745, 0.169, 0.2441, 0.07699, 0.4078, 0.07699, 0.3745, 0.169, 0.154, 0.169, 0.2441, 0.07699, 0.5996, 0.07699, 0.4533, 0.01883, 0.5541, 0.01883, 0.5996, 0.07699, 0.4078, 0.07699, 0.4533, 0.01883, 0.6329, 0.169, 0.4078, 0.07699, 0.5996, 0.07699, 0.6329, 0.169, 0.3745, 0.169, 0.4078, 0.07699, 0.6531, 0.2672, 0.3745, 0.169, 0.6329, 0.169, 0.6531, 0.2672, 0.3543, 0.2672, 0.3745, 0.169, 0.6571, 0.4404, 0.3543, 0.2672, 0.6531, 0.2672, 0.6571, 0.4404, 0.3503, 0.4404, 0.3543, 0.2672, 0.7548, 0.07699, 0.5541, 0.01883, 0.6357, 0.01883, 0.7548, 0.07699, 0.5996, 0.07699, 0.5541, 0.01883, 0.8419, 0.169, 0.5996, 0.07699, 0.7548, 0.07699, 0.8419, 0.169, 0.6329, 0.169, 0.5996, 0.07699, 0.8947, 0.2672, 0.6329, 0.169, 0.8419, 0.169, 0.8947, 0.2672, 0.6531, 0.2672, 0.6329, 0.169, 0.9052, 0.4404, 0.6531, 0.2672, 0.8947, 0.2672, 0.9052, 0.4404, 0.6571, 0.4404, 0.6531, 0.2672, 0.8141, 0.07699, 0.6357, 0.01883, 0.6669, 0.01883, 0.8141, 0.07699, 0.7548, 0.07699, 0.6357, 0.01883, 0.9218, 0.169, 0.7548, 0.07699, 0.8141, 0.07699, 0.9218, 0.169, 0.8419, 0.169, 0.7548, 0.07699, 0.987, 0.2672, 0.8419, 0.169, 0.9218, 0.169, 0.987, 0.2672, 0.8947, 0.2672, 0.8419, 0.169, 1.0, 0.4404, 0.8947, 0.2672, 0.987, 0.2672, 1.0, 0.4404, 0.9052, 0.4404, 0.8947, 0.2672, 0.3503, 0.4404, 0.1218, 0.6125, 0.07857, 0.4404, 0.3503, 0.4404, 0.1973, 0.7625, 0.1218, 0.6125, 0.4592, 0.9737, 0.1973, 0.7625, 0.3503, 0.4404, 0.4592, 0.9737, 0.2819, 0.8973, 0.1973, 0.7625, 0.2296, 0.8973, 0.1973, 0.7625, 0.2819, 0.8973, 0.2296, 0.8973, 0.1325, 0.7625, 0.1973, 0.7625, 0.1973, 0.7625, 0.1325, 0.7625, 0.2296, 0.8973, 0.1973, 0.7625, 0.1218, 0.6125, 0.1325, 0.7625, 0.3503, 0.4404, 0.1218, 0.6125, 0.1973, 0.7625, 0.3503, 0.4404, 0.07857, 0.4404, 0.1218, 0.6125, 0.1325, 0.7625, 0.1218, 0.6125, 0.1973, 0.7625, 0.1325, 0.7625, 0.04553, 0.6125, 0.1218, 0.6125, 0.1218, 0.6125, 0.04553, 0.6125, 0.1325, 0.7625, 0.1973, 0.7625, 0.4592, 0.9737, 0.3503, 0.4404, 0.1973, 0.7625, 0.2819, 0.8973, 0.4592, 0.9737, 0.2296, 0.8973, 0.2819, 0.8973, 0.1973, 0.7625, 0.6669, 0.01883, 0.5037, 0.0, 0.6357, 0.01883, 0.6669, 0.01883, 0.6357, 0.01883, 0.5037, 0.0, 0.5541, 0.01883, 0.5037, 0.0, 0.6357, 0.01883, 0.5541, 0.01883, 0.4533, 0.01883, 0.5037, 0.0, 0.3672, 0.01883, 0.5037, 0.0, 0.4533, 0.01883, 0.3672, 0.01883, 0.335, 0.01883, 0.5037, 0.0, 0.3672, 0.01883, 0.5037, 0.0, 0.335, 0.01883, 0.3672, 0.01883, 0.4533, 0.01883, 0.5037, 0.0, 0.5541, 0.01883, 0.5037, 0.0, 0.4533, 0.01883, 0.5541, 0.01883, 0.6357, 0.01883, 0.5037, 0.0])
me_yukiwarashi_mat_1.materials.append(mat_mat_1)
me_yukiwarashi_mat_1.use_remesh_preserve_volume = False
me_yukiwarashi_mat_1.use_remesh_preserve_attributes = False
me_yukiwarashi_mat_1.use_mirror_vertex_groups = False
me_yukiwarashi_mat_1.update()

# ---- objects
ob_lamp_002 = bpy.data.objects.new('Lamp.002', light_lamp)
ob_lamp_001 = bpy.data.objects.new('Lamp.001', light_lamp)
ob_camera_001 = bpy.data.objects.new('Camera.001', cam_camera_001)
ob_yukiwarashi_mat_4 = bpy.data.objects.new('yukiwarashi_mat_4', me_yukiwarashi_mat_4)
ob_yukiwarashi_mat_2 = bpy.data.objects.new('yukiwarashi_mat_2', me_yukiwarashi_mat_2)
ob_yukiwarashi_mat_0 = bpy.data.objects.new('yukiwarashi_mat_0', me_yukiwarashi_mat_0)
ob_yukiwarashi_mat_3 = bpy.data.objects.new('yukiwarashi_mat_3', me_yukiwarashi_mat_3)
ob_yukiwarashi_mat_1 = bpy.data.objects.new('yukiwarashi_mat_1', me_yukiwarashi_mat_1)

# ---- transforms, parenting, visibility, modifiers, constraints
ob_lamp_002.location = (0.7, 1.05, 4.2)
ob_lamp_002.lock_rotations_4d = False
ob_lamp_002.empty_display_type = 'ARROWS'
ob_lamp_002.lineart.crease_threshold = 0.0
ob_lamp_001.location = (-0.7, 1.05, 4.2)
ob_lamp_001.lock_rotations_4d = False
ob_lamp_001.empty_display_type = 'ARROWS'
ob_lamp_001.lineart.crease_threshold = 0.0
ob_camera_001.location = (0.0, 1.05, 4.2)
ob_camera_001.lock_rotations_4d = False
ob_camera_001.empty_display_type = 'ARROWS'
ob_camera_001.lineart.crease_threshold = 0.0
ob_yukiwarashi_mat_4.location = (0.0, 0.0, 0.0)
ob_yukiwarashi_mat_4.lock_rotations_4d = False
ob_yukiwarashi_mat_4.empty_display_type = 'ARROWS'
ob_yukiwarashi_mat_4.lineart.crease_threshold = 0.0
ob_yukiwarashi_mat_2.location = (0.0, 0.0, 0.0)
ob_yukiwarashi_mat_2.lock_rotations_4d = False
ob_yukiwarashi_mat_2.empty_display_type = 'ARROWS'
ob_yukiwarashi_mat_2.lineart.crease_threshold = 0.0
ob_yukiwarashi_mat_0.location = (0.0, 0.0, 0.0)
ob_yukiwarashi_mat_0.lock_rotations_4d = False
ob_yukiwarashi_mat_0.empty_display_type = 'ARROWS'
ob_yukiwarashi_mat_0.lineart.crease_threshold = 0.0
ob_yukiwarashi_mat_3.location = (0.0, 0.0, 0.0)
ob_yukiwarashi_mat_3.lock_rotations_4d = False
ob_yukiwarashi_mat_3.empty_display_type = 'ARROWS'
ob_yukiwarashi_mat_3.lineart.crease_threshold = 0.0
ob_yukiwarashi_mat_1.location = (0.0, 0.0, 0.0)
ob_yukiwarashi_mat_1.lock_rotations_4d = False
ob_yukiwarashi_mat_1.empty_display_type = 'ARROWS'
ob_yukiwarashi_mat_1.lineart.crease_threshold = 0.0

# ---- collection membership
col_collection_1.objects.link(ob_lamp_002)
col_collection_1.objects.link(ob_lamp_001)
col_collection_1.objects.link(ob_camera_001)
col_collection_1.objects.link(ob_yukiwarashi_mat_4)
col_collection_1.objects.link(ob_yukiwarashi_mat_2)
col_collection_1.objects.link(ob_yukiwarashi_mat_0)
col_collection_1.objects.link(ob_yukiwarashi_mat_3)
col_collection_1.objects.link(ob_yukiwarashi_mat_1)

# ---- scene / render settings (as saved in the file)
scene.camera = ob_camera_001
scene.frame_start = 1; scene.frame_end = 250; scene.frame_set(1)
scene.render.engine = 'BLENDER_EEVEE_NEXT'
scene.render.image_settings.file_format = 'TARGA'
scene.render.image_settings.color_mode = 'RGB'
scene.render.image_settings.compression = 90
scene.render.resolution_x = 320
scene.render.resolution_y = 256
scene.render.fps = 25
scene.render.dither_intensity = 0.0
scene.render.film_transparent = True
scene.render.use_compositing = False
scene.render.use_sequencer = False
scene.render.use_file_extension = False
scene.render.bake_margin = 2
scene.render.bake_bias = 0.0
scene.render.use_stamp_time = False
scene.render.use_stamp_date = False
scene.render.use_stamp_frame = False
scene.render.use_stamp_camera = False
scene.render.use_stamp_scene = False
scene.render.use_stamp_filename = False
scene.render.use_stamp_render_time = False
scene.render.stamp_font_size = 0
scene.render.stamp_foreground = (0.0, 0.0, 0.0, 0.0)
scene.render.stamp_background = (0.0, 0.0, 0.0, 0.0)
scene.cycles.use_denoising = False
scene.cycles.samples = 10
scene.cycles.sampling_pattern = 'TABULATED_SOBOL'
scene.cycles.light_sampling_threshold = 0.0
scene.cycles.use_adaptive_sampling = False
scene.cycles.use_light_tree = False
scene.cycles.blur_glossy = 0.0
scene.cycles.volume_bounces = 1
scene.cycles.pixel_filter_type = 'GAUSSIAN'
scene.cycles.sample_clamp_indirect = 0.0
scene.view_settings.view_transform = 'Raw'
bpy.context.view_layer.update()
